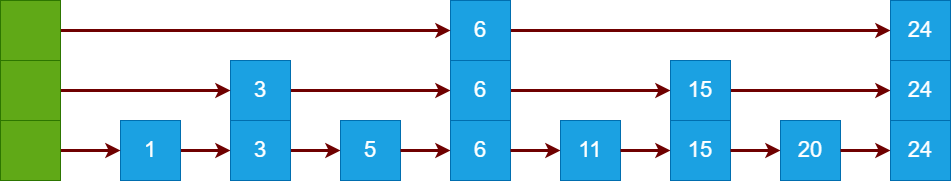

The diagram above was exported from draw.io. Its source (the exported page's mxGraphModel, read from the mxfile embedded in the PNG):
<mxGraphModel dx="1270" dy="919" grid="1" gridSize="10" guides="1" tooltips="1" connect="1" arrows="1" fold="1" page="1" pageScale="1" pageWidth="2339" pageHeight="3300" background="#ffffff" math="0" shadow="0">
  <root>
    <mxCell id="0" />
    <mxCell id="1" parent="0" />
    <mxCell id="39" style="edgeStyle=none;html=1;exitX=1;exitY=0.5;exitDx=0;exitDy=0;entryX=0;entryY=0.5;entryDx=0;entryDy=0;fontSize=22;fillColor=#a20025;strokeColor=#6F0000;strokeWidth=3;" parent="1" source="18" target="38" edge="1">
      <mxGeometry relative="1" as="geometry" />
    </mxCell>
    <mxCell id="18" value="&lt;font style=&quot;font-size: 22px;&quot;&gt;1&lt;/font&gt;" style="rounded=0;whiteSpace=wrap;html=1;fillColor=#1ba1e2;fontColor=#ffffff;strokeColor=#006EAF;" parent="1" vertex="1">
      <mxGeometry x="170" y="330" width="60" height="60" as="geometry" />
    </mxCell>
    <mxCell id="41" style="edgeStyle=none;html=1;exitX=1;exitY=0.5;exitDx=0;exitDy=0;strokeWidth=3;fontSize=22;fillColor=#a20025;strokeColor=#6F0000;" parent="1" source="38" target="40" edge="1">
      <mxGeometry relative="1" as="geometry" />
    </mxCell>
    <mxCell id="38" value="&lt;span style=&quot;font-size: 22px;&quot;&gt;3&lt;/span&gt;" style="rounded=0;whiteSpace=wrap;html=1;fillColor=#1ba1e2;fontColor=#ffffff;strokeColor=#006EAF;" parent="1" vertex="1">
      <mxGeometry x="280" y="330" width="60" height="60" as="geometry" />
    </mxCell>
    <mxCell id="40" value="&lt;span style=&quot;font-size: 22px;&quot;&gt;5&lt;/span&gt;" style="rounded=0;whiteSpace=wrap;html=1;fillColor=#1ba1e2;fontColor=#ffffff;strokeColor=#006EAF;" parent="1" vertex="1">
      <mxGeometry x="390" y="330" width="60" height="60" as="geometry" />
    </mxCell>
    <mxCell id="43" style="edgeStyle=none;html=1;exitX=1;exitY=0.5;exitDx=0;exitDy=0;strokeWidth=3;fontSize=22;fillColor=#a20025;strokeColor=#6F0000;" parent="1" target="44" edge="1">
      <mxGeometry relative="1" as="geometry">
        <mxPoint x="450" y="360" as="sourcePoint" />
      </mxGeometry>
    </mxCell>
    <mxCell id="44" value="&lt;span style=&quot;font-size: 22px;&quot;&gt;6&lt;/span&gt;" style="rounded=0;whiteSpace=wrap;html=1;fillColor=#1ba1e2;fontColor=#ffffff;strokeColor=#006EAF;" parent="1" vertex="1">
      <mxGeometry x="500" y="330" width="60" height="60" as="geometry" />
    </mxCell>
    <mxCell id="45" style="edgeStyle=none;html=1;exitX=1;exitY=0.5;exitDx=0;exitDy=0;strokeWidth=3;fontSize=22;fillColor=#a20025;strokeColor=#6F0000;" parent="1" target="46" edge="1">
      <mxGeometry relative="1" as="geometry">
        <mxPoint x="560" y="360" as="sourcePoint" />
      </mxGeometry>
    </mxCell>
    <mxCell id="46" value="&lt;span style=&quot;font-size: 22px;&quot;&gt;11&lt;/span&gt;" style="rounded=0;whiteSpace=wrap;html=1;fillColor=#1ba1e2;fontColor=#ffffff;strokeColor=#006EAF;" parent="1" vertex="1">
      <mxGeometry x="610" y="330" width="60" height="60" as="geometry" />
    </mxCell>
    <mxCell id="47" style="edgeStyle=none;html=1;exitX=1;exitY=0.5;exitDx=0;exitDy=0;strokeWidth=3;fontSize=22;fillColor=#a20025;strokeColor=#6F0000;" parent="1" target="48" edge="1">
      <mxGeometry relative="1" as="geometry">
        <mxPoint x="670" y="360" as="sourcePoint" />
      </mxGeometry>
    </mxCell>
    <mxCell id="48" value="&lt;span style=&quot;font-size: 22px;&quot;&gt;15&lt;/span&gt;" style="rounded=0;whiteSpace=wrap;html=1;fillColor=#1ba1e2;fontColor=#ffffff;strokeColor=#006EAF;" parent="1" vertex="1">
      <mxGeometry x="720" y="330" width="60" height="60" as="geometry" />
    </mxCell>
    <mxCell id="49" style="edgeStyle=none;html=1;exitX=1;exitY=0.5;exitDx=0;exitDy=0;strokeWidth=3;fontSize=22;fillColor=#a20025;strokeColor=#6F0000;" parent="1" target="50" edge="1">
      <mxGeometry relative="1" as="geometry">
        <mxPoint x="780" y="360" as="sourcePoint" />
      </mxGeometry>
    </mxCell>
    <mxCell id="50" value="&lt;span style=&quot;font-size: 22px;&quot;&gt;20&lt;/span&gt;" style="rounded=0;whiteSpace=wrap;html=1;fillColor=#1ba1e2;fontColor=#ffffff;strokeColor=#006EAF;" parent="1" vertex="1">
      <mxGeometry x="830" y="330" width="60" height="60" as="geometry" />
    </mxCell>
    <mxCell id="58" style="edgeStyle=none;html=1;exitX=1;exitY=0.5;exitDx=0;exitDy=0;entryX=0;entryY=0.5;entryDx=0;entryDy=0;strokeWidth=3;fillColor=#a20025;strokeColor=#6F0000;" parent="1" source="51" target="52" edge="1">
      <mxGeometry relative="1" as="geometry" />
    </mxCell>
    <mxCell id="51" value="&lt;span style=&quot;font-size: 22px;&quot;&gt;3&lt;/span&gt;" style="rounded=0;whiteSpace=wrap;html=1;fillColor=#1ba1e2;fontColor=#ffffff;strokeColor=#006EAF;" parent="1" vertex="1">
      <mxGeometry x="280" y="270" width="60" height="60" as="geometry" />
    </mxCell>
    <mxCell id="59" style="edgeStyle=none;html=1;exitX=1;exitY=0.5;exitDx=0;exitDy=0;entryX=0;entryY=0.5;entryDx=0;entryDy=0;strokeWidth=3;fillColor=#a20025;strokeColor=#6F0000;" parent="1" source="52" target="53" edge="1">
      <mxGeometry relative="1" as="geometry" />
    </mxCell>
    <mxCell id="52" value="&lt;span style=&quot;font-size: 22px;&quot;&gt;6&lt;/span&gt;" style="rounded=0;whiteSpace=wrap;html=1;fillColor=#1ba1e2;fontColor=#ffffff;strokeColor=#006EAF;" parent="1" vertex="1">
      <mxGeometry x="500" y="270" width="60" height="60" as="geometry" />
    </mxCell>
    <mxCell id="71" style="edgeStyle=none;html=1;exitX=1;exitY=0.5;exitDx=0;exitDy=0;entryX=0;entryY=0.5;entryDx=0;entryDy=0;fillColor=#a20025;strokeColor=#6F0000;strokeWidth=3;" edge="1" parent="1" source="53" target="70">
      <mxGeometry relative="1" as="geometry" />
    </mxCell>
    <mxCell id="53" value="&lt;span style=&quot;font-size: 22px;&quot;&gt;15&lt;/span&gt;" style="rounded=0;whiteSpace=wrap;html=1;fillColor=#1ba1e2;fontColor=#ffffff;strokeColor=#006EAF;" parent="1" vertex="1">
      <mxGeometry x="720" y="270" width="60" height="60" as="geometry" />
    </mxCell>
    <mxCell id="55" style="edgeStyle=none;html=1;exitX=1;exitY=0.5;exitDx=0;exitDy=0;entryX=0;entryY=0.5;entryDx=0;entryDy=0;fillColor=#a20025;strokeColor=#6F0000;strokeWidth=3;" parent="1" source="54" target="18" edge="1">
      <mxGeometry relative="1" as="geometry" />
    </mxCell>
    <mxCell id="54" value="" style="rounded=0;whiteSpace=wrap;html=1;fillColor=#60a917;fontColor=#ffffff;strokeColor=#2D7600;" parent="1" vertex="1">
      <mxGeometry x="50" y="330" width="60" height="60" as="geometry" />
    </mxCell>
    <mxCell id="57" style="edgeStyle=none;html=1;exitX=1;exitY=0.5;exitDx=0;exitDy=0;entryX=0;entryY=0.5;entryDx=0;entryDy=0;strokeWidth=3;fillColor=#a20025;strokeColor=#6F0000;" parent="1" source="56" target="51" edge="1">
      <mxGeometry relative="1" as="geometry" />
    </mxCell>
    <mxCell id="56" value="" style="rounded=0;whiteSpace=wrap;html=1;fillColor=#60a917;fontColor=#ffffff;strokeColor=#2D7600;" parent="1" vertex="1">
      <mxGeometry x="50" y="270" width="60" height="60" as="geometry" />
    </mxCell>
    <mxCell id="62" style="edgeStyle=none;html=1;exitX=1;exitY=0.5;exitDx=0;exitDy=0;strokeWidth=3;fillColor=#a20025;strokeColor=#6F0000;" edge="1" parent="1" source="63" target="72">
      <mxGeometry relative="1" as="geometry">
        <mxPoint x="720" y="240" as="targetPoint" />
      </mxGeometry>
    </mxCell>
    <mxCell id="63" value="&lt;span style=&quot;font-size: 22px;&quot;&gt;6&lt;/span&gt;" style="rounded=0;whiteSpace=wrap;html=1;fillColor=#1ba1e2;fontColor=#ffffff;strokeColor=#006EAF;" vertex="1" parent="1">
      <mxGeometry x="500" y="210" width="60" height="60" as="geometry" />
    </mxCell>
    <mxCell id="65" style="edgeStyle=none;html=1;exitX=1;exitY=0.5;exitDx=0;exitDy=0;strokeWidth=3;fillColor=#a20025;strokeColor=#6F0000;" edge="1" parent="1" source="66" target="63">
      <mxGeometry relative="1" as="geometry">
        <mxPoint x="280" y="240" as="targetPoint" />
      </mxGeometry>
    </mxCell>
    <mxCell id="66" value="" style="rounded=0;whiteSpace=wrap;html=1;fillColor=#60a917;fontColor=#ffffff;strokeColor=#2D7600;" vertex="1" parent="1">
      <mxGeometry x="50" y="210" width="60" height="60" as="geometry" />
    </mxCell>
    <mxCell id="68" style="edgeStyle=none;html=1;exitX=1;exitY=0.5;exitDx=0;exitDy=0;strokeWidth=3;fontSize=22;fillColor=#a20025;strokeColor=#6F0000;" edge="1" parent="1" target="69">
      <mxGeometry relative="1" as="geometry">
        <mxPoint x="890" y="360" as="sourcePoint" />
      </mxGeometry>
    </mxCell>
    <mxCell id="69" value="&lt;span style=&quot;font-size: 22px;&quot;&gt;24&lt;/span&gt;" style="rounded=0;whiteSpace=wrap;html=1;fillColor=#1ba1e2;fontColor=#ffffff;strokeColor=#006EAF;" vertex="1" parent="1">
      <mxGeometry x="940" y="330" width="60" height="60" as="geometry" />
    </mxCell>
    <mxCell id="70" value="&lt;span style=&quot;font-size: 22px;&quot;&gt;24&lt;/span&gt;" style="rounded=0;whiteSpace=wrap;html=1;fillColor=#1ba1e2;fontColor=#ffffff;strokeColor=#006EAF;" vertex="1" parent="1">
      <mxGeometry x="940" y="270" width="60" height="60" as="geometry" />
    </mxCell>
    <mxCell id="72" value="&lt;span style=&quot;font-size: 22px;&quot;&gt;24&lt;/span&gt;" style="rounded=0;whiteSpace=wrap;html=1;fillColor=#1ba1e2;fontColor=#ffffff;strokeColor=#006EAF;" vertex="1" parent="1">
      <mxGeometry x="940" y="210" width="60" height="60" as="geometry" />
    </mxCell>
  </root>
</mxGraphModel>